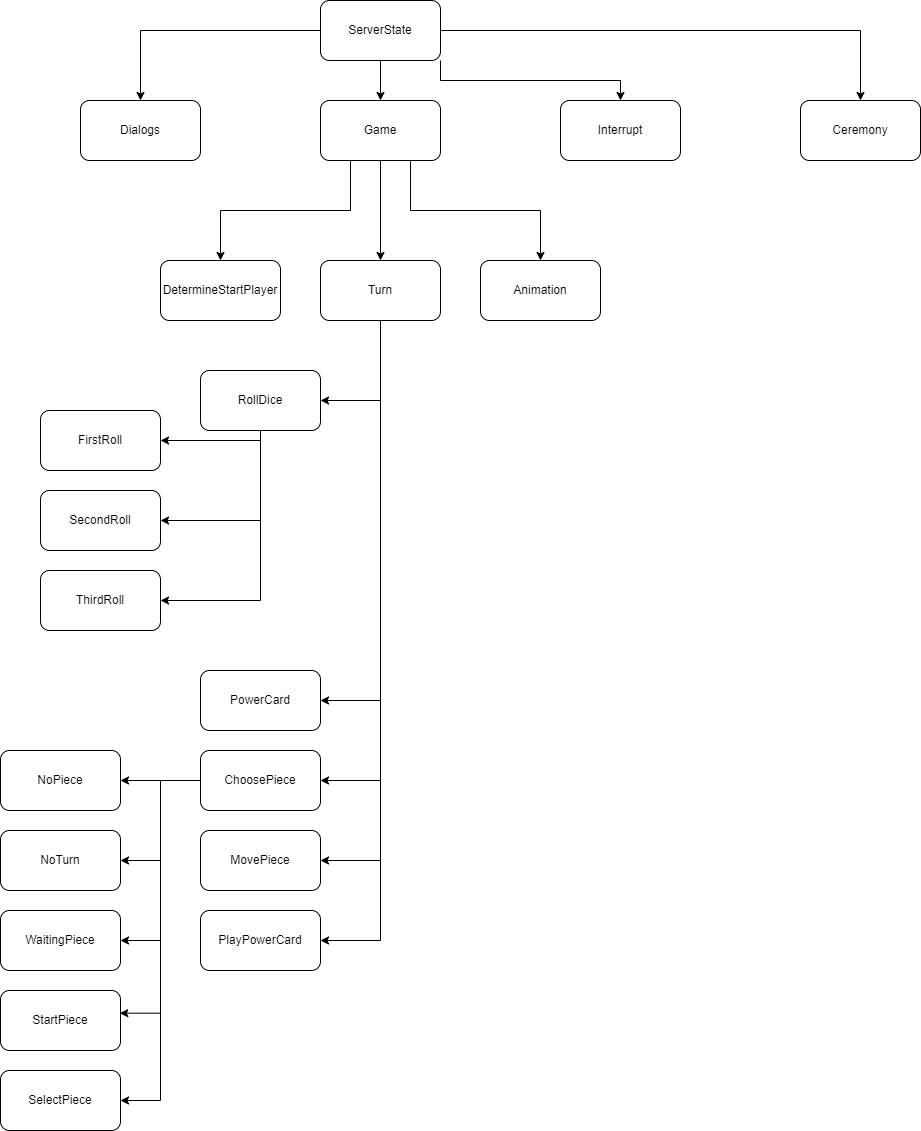

The diagram above was exported from draw.io. Its source (the exported page's mxGraphModel, read from the mxfile embedded in the PNG):
<mxGraphModel dx="2501" dy="836" grid="1" gridSize="10" guides="1" tooltips="1" connect="1" arrows="1" fold="1" page="1" pageScale="1" pageWidth="827" pageHeight="1169" math="0" shadow="0">
  <root>
    <mxCell id="0" />
    <mxCell id="1" parent="0" />
    <mxCell id="afMsZu6r3bhCWUSse4q3-10" style="edgeStyle=orthogonalEdgeStyle;rounded=0;orthogonalLoop=1;jettySize=auto;html=1;exitX=0;exitY=0.5;exitDx=0;exitDy=0;entryX=0.5;entryY=0;entryDx=0;entryDy=0;" parent="1" source="afMsZu6r3bhCWUSse4q3-2" target="afMsZu6r3bhCWUSse4q3-4" edge="1">
      <mxGeometry relative="1" as="geometry" />
    </mxCell>
    <mxCell id="afMsZu6r3bhCWUSse4q3-11" style="edgeStyle=orthogonalEdgeStyle;rounded=0;orthogonalLoop=1;jettySize=auto;html=1;exitX=0.5;exitY=1;exitDx=0;exitDy=0;entryX=0.5;entryY=0;entryDx=0;entryDy=0;" parent="1" source="afMsZu6r3bhCWUSse4q3-2" target="afMsZu6r3bhCWUSse4q3-6" edge="1">
      <mxGeometry relative="1" as="geometry" />
    </mxCell>
    <mxCell id="afMsZu6r3bhCWUSse4q3-12" style="edgeStyle=orthogonalEdgeStyle;rounded=0;orthogonalLoop=1;jettySize=auto;html=1;exitX=1;exitY=0.5;exitDx=0;exitDy=0;entryX=0.5;entryY=0;entryDx=0;entryDy=0;" parent="1" source="afMsZu6r3bhCWUSse4q3-2" target="afMsZu6r3bhCWUSse4q3-8" edge="1">
      <mxGeometry relative="1" as="geometry" />
    </mxCell>
    <mxCell id="2m1KFlRB2wcplm32hP7O-2" style="edgeStyle=orthogonalEdgeStyle;rounded=0;orthogonalLoop=1;jettySize=auto;html=1;exitX=1;exitY=1;exitDx=0;exitDy=0;entryX=0.5;entryY=0;entryDx=0;entryDy=0;" parent="1" source="afMsZu6r3bhCWUSse4q3-2" target="2m1KFlRB2wcplm32hP7O-1" edge="1">
      <mxGeometry relative="1" as="geometry" />
    </mxCell>
    <mxCell id="afMsZu6r3bhCWUSse4q3-2" value="ServerState" style="rounded=1;whiteSpace=wrap;html=1;" parent="1" vertex="1">
      <mxGeometry x="280" y="140" width="120" height="60" as="geometry" />
    </mxCell>
    <mxCell id="afMsZu6r3bhCWUSse4q3-4" value="Dialogs" style="rounded=1;whiteSpace=wrap;html=1;" parent="1" vertex="1">
      <mxGeometry x="40" y="240" width="120" height="60" as="geometry" />
    </mxCell>
    <mxCell id="afMsZu6r3bhCWUSse4q3-15" style="edgeStyle=orthogonalEdgeStyle;rounded=0;orthogonalLoop=1;jettySize=auto;html=1;exitX=0.5;exitY=1;exitDx=0;exitDy=0;entryX=0.5;entryY=0;entryDx=0;entryDy=0;" parent="1" source="afMsZu6r3bhCWUSse4q3-6" target="afMsZu6r3bhCWUSse4q3-14" edge="1">
      <mxGeometry relative="1" as="geometry" />
    </mxCell>
    <mxCell id="afMsZu6r3bhCWUSse4q3-16" style="edgeStyle=orthogonalEdgeStyle;rounded=0;orthogonalLoop=1;jettySize=auto;html=1;exitX=0.25;exitY=1;exitDx=0;exitDy=0;entryX=0.5;entryY=0;entryDx=0;entryDy=0;" parent="1" source="afMsZu6r3bhCWUSse4q3-6" target="afMsZu6r3bhCWUSse4q3-13" edge="1">
      <mxGeometry relative="1" as="geometry" />
    </mxCell>
    <mxCell id="0grN5tKE35y67CdbPiUV-2" style="edgeStyle=orthogonalEdgeStyle;rounded=0;orthogonalLoop=1;jettySize=auto;html=1;exitX=0.75;exitY=1;exitDx=0;exitDy=0;entryX=0.5;entryY=0;entryDx=0;entryDy=0;" parent="1" source="afMsZu6r3bhCWUSse4q3-6" target="0grN5tKE35y67CdbPiUV-1" edge="1">
      <mxGeometry relative="1" as="geometry" />
    </mxCell>
    <mxCell id="afMsZu6r3bhCWUSse4q3-6" value="Game" style="rounded=1;whiteSpace=wrap;html=1;" parent="1" vertex="1">
      <mxGeometry x="280" y="240" width="120" height="60" as="geometry" />
    </mxCell>
    <mxCell id="afMsZu6r3bhCWUSse4q3-8" value="Ceremony" style="rounded=1;whiteSpace=wrap;html=1;" parent="1" vertex="1">
      <mxGeometry x="760" y="240" width="120" height="60" as="geometry" />
    </mxCell>
    <mxCell id="afMsZu6r3bhCWUSse4q3-13" value="DetermineStartP&lt;span style=&quot;background-color: initial;&quot;&gt;layer&lt;/span&gt;" style="rounded=1;whiteSpace=wrap;html=1;" parent="1" vertex="1">
      <mxGeometry x="120" y="400" width="120" height="60" as="geometry" />
    </mxCell>
    <mxCell id="bOO3XTlnOS9DM4MqqhhP-6" style="edgeStyle=orthogonalEdgeStyle;rounded=0;orthogonalLoop=1;jettySize=auto;html=1;exitX=0.5;exitY=1;exitDx=0;exitDy=0;entryX=1;entryY=0.5;entryDx=0;entryDy=0;" parent="1" source="afMsZu6r3bhCWUSse4q3-14" target="bOO3XTlnOS9DM4MqqhhP-2" edge="1">
      <mxGeometry relative="1" as="geometry" />
    </mxCell>
    <mxCell id="bOO3XTlnOS9DM4MqqhhP-7" style="edgeStyle=orthogonalEdgeStyle;rounded=0;orthogonalLoop=1;jettySize=auto;html=1;exitX=0.5;exitY=1;exitDx=0;exitDy=0;entryX=1;entryY=0.5;entryDx=0;entryDy=0;" parent="1" source="afMsZu6r3bhCWUSse4q3-14" target="bOO3XTlnOS9DM4MqqhhP-3" edge="1">
      <mxGeometry relative="1" as="geometry" />
    </mxCell>
    <mxCell id="bOO3XTlnOS9DM4MqqhhP-8" style="edgeStyle=orthogonalEdgeStyle;rounded=0;orthogonalLoop=1;jettySize=auto;html=1;exitX=0.5;exitY=1;exitDx=0;exitDy=0;entryX=1;entryY=0.5;entryDx=0;entryDy=0;" parent="1" source="afMsZu6r3bhCWUSse4q3-14" target="bOO3XTlnOS9DM4MqqhhP-4" edge="1">
      <mxGeometry relative="1" as="geometry" />
    </mxCell>
    <mxCell id="bOO3XTlnOS9DM4MqqhhP-9" style="edgeStyle=orthogonalEdgeStyle;rounded=0;orthogonalLoop=1;jettySize=auto;html=1;exitX=0.5;exitY=1;exitDx=0;exitDy=0;entryX=1;entryY=0.5;entryDx=0;entryDy=0;" parent="1" source="afMsZu6r3bhCWUSse4q3-14" target="bOO3XTlnOS9DM4MqqhhP-5" edge="1">
      <mxGeometry relative="1" as="geometry" />
    </mxCell>
    <mxCell id="0grN5tKE35y67CdbPiUV-4" style="edgeStyle=orthogonalEdgeStyle;rounded=0;orthogonalLoop=1;jettySize=auto;html=1;exitX=0.5;exitY=1;exitDx=0;exitDy=0;entryX=1;entryY=0.5;entryDx=0;entryDy=0;" parent="1" source="afMsZu6r3bhCWUSse4q3-14" target="0grN5tKE35y67CdbPiUV-3" edge="1">
      <mxGeometry relative="1" as="geometry" />
    </mxCell>
    <mxCell id="afMsZu6r3bhCWUSse4q3-14" value="Turn" style="rounded=1;whiteSpace=wrap;html=1;" parent="1" vertex="1">
      <mxGeometry x="280" y="400" width="120" height="60" as="geometry" />
    </mxCell>
    <mxCell id="2m1KFlRB2wcplm32hP7O-1" value="Interrupt" style="rounded=1;whiteSpace=wrap;html=1;" parent="1" vertex="1">
      <mxGeometry x="520" y="240" width="120" height="60" as="geometry" />
    </mxCell>
    <mxCell id="bOO3XTlnOS9DM4MqqhhP-14" style="edgeStyle=orthogonalEdgeStyle;rounded=0;orthogonalLoop=1;jettySize=auto;html=1;exitX=0.5;exitY=1;exitDx=0;exitDy=0;entryX=1;entryY=0.5;entryDx=0;entryDy=0;" parent="1" source="bOO3XTlnOS9DM4MqqhhP-2" target="bOO3XTlnOS9DM4MqqhhP-10" edge="1">
      <mxGeometry relative="1" as="geometry">
        <Array as="points">
          <mxPoint x="220" y="580" />
        </Array>
      </mxGeometry>
    </mxCell>
    <mxCell id="bOO3XTlnOS9DM4MqqhhP-15" style="edgeStyle=orthogonalEdgeStyle;rounded=0;orthogonalLoop=1;jettySize=auto;html=1;exitX=0.5;exitY=1;exitDx=0;exitDy=0;entryX=1;entryY=0.5;entryDx=0;entryDy=0;" parent="1" source="bOO3XTlnOS9DM4MqqhhP-2" target="bOO3XTlnOS9DM4MqqhhP-11" edge="1">
      <mxGeometry relative="1" as="geometry" />
    </mxCell>
    <mxCell id="bOO3XTlnOS9DM4MqqhhP-16" style="edgeStyle=orthogonalEdgeStyle;rounded=0;orthogonalLoop=1;jettySize=auto;html=1;exitX=0.5;exitY=1;exitDx=0;exitDy=0;entryX=1;entryY=0.5;entryDx=0;entryDy=0;" parent="1" source="bOO3XTlnOS9DM4MqqhhP-2" target="bOO3XTlnOS9DM4MqqhhP-12" edge="1">
      <mxGeometry relative="1" as="geometry" />
    </mxCell>
    <mxCell id="bOO3XTlnOS9DM4MqqhhP-2" value="RollDice" style="rounded=1;whiteSpace=wrap;html=1;" parent="1" vertex="1">
      <mxGeometry x="160" y="510" width="120" height="60" as="geometry" />
    </mxCell>
    <mxCell id="bOO3XTlnOS9DM4MqqhhP-3" value="PowerCard" style="rounded=1;whiteSpace=wrap;html=1;" parent="1" vertex="1">
      <mxGeometry x="160" y="810" width="120" height="60" as="geometry" />
    </mxCell>
    <mxCell id="bOO3XTlnOS9DM4MqqhhP-22" style="edgeStyle=orthogonalEdgeStyle;rounded=0;orthogonalLoop=1;jettySize=auto;html=1;exitX=0;exitY=0.5;exitDx=0;exitDy=0;entryX=1;entryY=0.5;entryDx=0;entryDy=0;" parent="1" source="bOO3XTlnOS9DM4MqqhhP-4" target="bOO3XTlnOS9DM4MqqhhP-17" edge="1">
      <mxGeometry relative="1" as="geometry" />
    </mxCell>
    <mxCell id="bOO3XTlnOS9DM4MqqhhP-23" style="edgeStyle=orthogonalEdgeStyle;rounded=0;orthogonalLoop=1;jettySize=auto;html=1;exitX=0;exitY=0.5;exitDx=0;exitDy=0;entryX=1;entryY=0.5;entryDx=0;entryDy=0;" parent="1" source="bOO3XTlnOS9DM4MqqhhP-4" target="bOO3XTlnOS9DM4MqqhhP-18" edge="1">
      <mxGeometry relative="1" as="geometry" />
    </mxCell>
    <mxCell id="bOO3XTlnOS9DM4MqqhhP-24" style="edgeStyle=orthogonalEdgeStyle;rounded=0;orthogonalLoop=1;jettySize=auto;html=1;exitX=0;exitY=0.5;exitDx=0;exitDy=0;entryX=1;entryY=0.5;entryDx=0;entryDy=0;" parent="1" source="bOO3XTlnOS9DM4MqqhhP-4" target="bOO3XTlnOS9DM4MqqhhP-19" edge="1">
      <mxGeometry relative="1" as="geometry" />
    </mxCell>
    <mxCell id="bOO3XTlnOS9DM4MqqhhP-26" style="edgeStyle=orthogonalEdgeStyle;rounded=0;orthogonalLoop=1;jettySize=auto;html=1;exitX=0;exitY=0.5;exitDx=0;exitDy=0;entryX=1;entryY=0.5;entryDx=0;entryDy=0;" parent="1" source="bOO3XTlnOS9DM4MqqhhP-4" target="bOO3XTlnOS9DM4MqqhhP-21" edge="1">
      <mxGeometry relative="1" as="geometry" />
    </mxCell>
    <mxCell id="bOO3XTlnOS9DM4MqqhhP-4" value="ChoosePiece" style="rounded=1;whiteSpace=wrap;html=1;" parent="1" vertex="1">
      <mxGeometry x="160" y="890" width="120" height="60" as="geometry" />
    </mxCell>
    <mxCell id="bOO3XTlnOS9DM4MqqhhP-5" value="MovePiece" style="rounded=1;whiteSpace=wrap;html=1;" parent="1" vertex="1">
      <mxGeometry x="160" y="970" width="120" height="60" as="geometry" />
    </mxCell>
    <mxCell id="bOO3XTlnOS9DM4MqqhhP-10" value="FirstRoll" style="rounded=1;whiteSpace=wrap;html=1;" parent="1" vertex="1">
      <mxGeometry y="550" width="120" height="60" as="geometry" />
    </mxCell>
    <mxCell id="bOO3XTlnOS9DM4MqqhhP-11" value="SecondRoll" style="rounded=1;whiteSpace=wrap;html=1;" parent="1" vertex="1">
      <mxGeometry y="630" width="120" height="60" as="geometry" />
    </mxCell>
    <mxCell id="bOO3XTlnOS9DM4MqqhhP-12" value="ThirdRoll" style="rounded=1;whiteSpace=wrap;html=1;" parent="1" vertex="1">
      <mxGeometry y="710" width="120" height="60" as="geometry" />
    </mxCell>
    <mxCell id="bOO3XTlnOS9DM4MqqhhP-17" value="NoPiece" style="rounded=1;whiteSpace=wrap;html=1;" parent="1" vertex="1">
      <mxGeometry x="-40" y="890" width="120" height="60" as="geometry" />
    </mxCell>
    <mxCell id="bOO3XTlnOS9DM4MqqhhP-18" value="NoTurn" style="rounded=1;whiteSpace=wrap;html=1;" parent="1" vertex="1">
      <mxGeometry x="-40" y="970" width="120" height="60" as="geometry" />
    </mxCell>
    <mxCell id="bOO3XTlnOS9DM4MqqhhP-19" value="WaitingPiece" style="rounded=1;whiteSpace=wrap;html=1;" parent="1" vertex="1">
      <mxGeometry x="-40" y="1050" width="120" height="60" as="geometry" />
    </mxCell>
    <mxCell id="bOO3XTlnOS9DM4MqqhhP-20" value="StartPiece" style="rounded=1;whiteSpace=wrap;html=1;" parent="1" vertex="1">
      <mxGeometry x="-40" y="1130" width="120" height="60" as="geometry" />
    </mxCell>
    <mxCell id="bOO3XTlnOS9DM4MqqhhP-21" value="SelectPiece" style="rounded=1;whiteSpace=wrap;html=1;" parent="1" vertex="1">
      <mxGeometry x="-40" y="1210" width="120" height="60" as="geometry" />
    </mxCell>
    <mxCell id="bOO3XTlnOS9DM4MqqhhP-25" style="edgeStyle=orthogonalEdgeStyle;rounded=0;orthogonalLoop=1;jettySize=auto;html=1;exitX=0;exitY=0.5;exitDx=0;exitDy=0;entryX=0.994;entryY=0.378;entryDx=0;entryDy=0;entryPerimeter=0;" parent="1" source="bOO3XTlnOS9DM4MqqhhP-4" target="bOO3XTlnOS9DM4MqqhhP-20" edge="1">
      <mxGeometry relative="1" as="geometry" />
    </mxCell>
    <mxCell id="0grN5tKE35y67CdbPiUV-1" value="Animation" style="rounded=1;whiteSpace=wrap;html=1;" parent="1" vertex="1">
      <mxGeometry x="440" y="400" width="120" height="60" as="geometry" />
    </mxCell>
    <mxCell id="0grN5tKE35y67CdbPiUV-3" value="PlayPowerCard" style="rounded=1;whiteSpace=wrap;html=1;" parent="1" vertex="1">
      <mxGeometry x="160" y="1050" width="120" height="60" as="geometry" />
    </mxCell>
  </root>
</mxGraphModel>